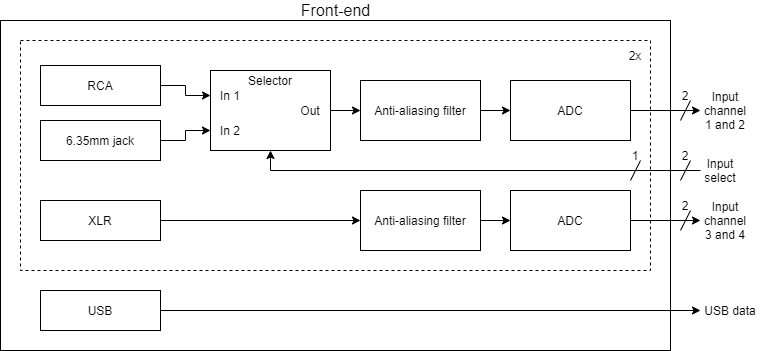

The diagram above was exported from draw.io. Its source (the exported page's mxGraphModel, read from the mxfile embedded in the PNG):
<mxGraphModel dx="1038" dy="607" grid="1" gridSize="10" guides="1" tooltips="1" connect="1" arrows="1" fold="1" page="1" pageScale="1" pageWidth="1169" pageHeight="1654" math="0" shadow="0">
  <root>
    <mxCell id="0" />
    <mxCell id="1" parent="0" />
    <mxCell id="2" value="" style="rounded=0;whiteSpace=wrap;html=1;" vertex="1" parent="1">
      <mxGeometry x="90" y="240" width="670" height="330" as="geometry" />
    </mxCell>
    <mxCell id="3" value="" style="rounded=0;whiteSpace=wrap;html=1;dashed=1;" vertex="1" parent="1">
      <mxGeometry x="110" y="260" width="630" height="230" as="geometry" />
    </mxCell>
    <mxCell id="4" value="" style="edgeStyle=orthogonalEdgeStyle;rounded=0;orthogonalLoop=1;jettySize=auto;html=1;startArrow=none;startFill=0;" edge="1" source="5" target="7" parent="1">
      <mxGeometry relative="1" as="geometry" />
    </mxCell>
    <mxCell id="5" value="Anti-aliasing filter" style="rounded=0;whiteSpace=wrap;html=1;" vertex="1" parent="1">
      <mxGeometry x="450" y="300" width="120" height="60" as="geometry" />
    </mxCell>
    <mxCell id="6" value="" style="edgeStyle=orthogonalEdgeStyle;rounded=0;orthogonalLoop=1;jettySize=auto;html=1;startArrow=none;startFill=0;entryX=0;entryY=0.5;entryDx=0;entryDy=0;" edge="1" source="7" target="15" parent="1">
      <mxGeometry relative="1" as="geometry">
        <mxPoint x="770" y="330" as="targetPoint" />
      </mxGeometry>
    </mxCell>
    <mxCell id="7" value="ADC" style="rounded=0;whiteSpace=wrap;html=1;" vertex="1" parent="1">
      <mxGeometry x="600" y="300" width="120" height="60" as="geometry" />
    </mxCell>
    <mxCell id="8" style="edgeStyle=orthogonalEdgeStyle;rounded=0;orthogonalLoop=1;jettySize=auto;html=1;exitX=1;exitY=0.5;exitDx=0;exitDy=0;entryX=0;entryY=0.5;entryDx=0;entryDy=0;startArrow=none;startFill=0;" edge="1" source="9" target="18" parent="1">
      <mxGeometry relative="1" as="geometry" />
    </mxCell>
    <mxCell id="9" value="RCA" style="rounded=0;whiteSpace=wrap;html=1;" vertex="1" parent="1">
      <mxGeometry x="130" y="285" width="120" height="40" as="geometry" />
    </mxCell>
    <mxCell id="10" style="edgeStyle=orthogonalEdgeStyle;rounded=0;orthogonalLoop=1;jettySize=auto;html=1;exitX=1;exitY=0.5;exitDx=0;exitDy=0;startArrow=none;startFill=0;entryX=0;entryY=0.5;entryDx=0;entryDy=0;" edge="1" source="11" target="14" parent="1">
      <mxGeometry relative="1" as="geometry">
        <mxPoint x="470" y="540" as="targetPoint" />
        <Array as="points">
          <mxPoint x="760" y="530" />
          <mxPoint x="760" y="530" />
        </Array>
      </mxGeometry>
    </mxCell>
    <mxCell id="11" value="USB" style="rounded=0;whiteSpace=wrap;html=1;" vertex="1" parent="1">
      <mxGeometry x="130" y="510" width="120" height="40" as="geometry" />
    </mxCell>
    <mxCell id="12" style="edgeStyle=orthogonalEdgeStyle;rounded=0;orthogonalLoop=1;jettySize=auto;html=1;exitX=1;exitY=0.5;exitDx=0;exitDy=0;entryX=0;entryY=0.5;entryDx=0;entryDy=0;" edge="1" source="13" target="19" parent="1">
      <mxGeometry relative="1" as="geometry" />
    </mxCell>
    <mxCell id="13" value="6.35mm jack" style="rounded=0;whiteSpace=wrap;html=1;" vertex="1" parent="1">
      <mxGeometry x="130" y="340" width="120" height="40" as="geometry" />
    </mxCell>
    <mxCell id="14" value="USB data" style="text;html=1;strokeColor=none;fillColor=none;align=center;verticalAlign=middle;whiteSpace=wrap;rounded=0;" vertex="1" parent="1">
      <mxGeometry x="790" y="520" width="60" height="20" as="geometry" />
    </mxCell>
    <mxCell id="15" value="Input channel 1 and 2" style="text;html=1;strokeColor=none;fillColor=none;align=center;verticalAlign=middle;whiteSpace=wrap;rounded=0;" vertex="1" parent="1">
      <mxGeometry x="790" y="310" width="50" height="40" as="geometry" />
    </mxCell>
    <mxCell id="16" style="edgeStyle=orthogonalEdgeStyle;rounded=0;orthogonalLoop=1;jettySize=auto;html=1;exitX=1;exitY=0.5;exitDx=0;exitDy=0;entryX=0;entryY=0.5;entryDx=0;entryDy=0;startArrow=none;startFill=0;" edge="1" source="17" target="5" parent="1">
      <mxGeometry relative="1" as="geometry" />
    </mxCell>
    <mxCell id="17" value="" style="rounded=0;whiteSpace=wrap;html=1;" vertex="1" parent="1">
      <mxGeometry x="300" y="290" width="120" height="80" as="geometry" />
    </mxCell>
    <mxCell id="18" value="In 1" style="text;html=1;strokeColor=none;fillColor=none;align=center;verticalAlign=middle;whiteSpace=wrap;rounded=0;" vertex="1" parent="1">
      <mxGeometry x="300" y="305" width="40" height="20" as="geometry" />
    </mxCell>
    <mxCell id="19" value="In 2" style="text;html=1;strokeColor=none;fillColor=none;align=center;verticalAlign=middle;whiteSpace=wrap;rounded=0;" vertex="1" parent="1">
      <mxGeometry x="300" y="340" width="40" height="20" as="geometry" />
    </mxCell>
    <mxCell id="20" value="Out" style="text;html=1;strokeColor=none;fillColor=none;align=center;verticalAlign=middle;whiteSpace=wrap;rounded=0;" vertex="1" parent="1">
      <mxGeometry x="380" y="320" width="40" height="20" as="geometry" />
    </mxCell>
    <mxCell id="21" value="Selector" style="text;html=1;strokeColor=none;fillColor=none;align=center;verticalAlign=middle;whiteSpace=wrap;rounded=0;" vertex="1" parent="1">
      <mxGeometry x="340" y="290" width="40" height="20" as="geometry" />
    </mxCell>
    <mxCell id="22" style="edgeStyle=orthogonalEdgeStyle;rounded=0;orthogonalLoop=1;jettySize=auto;html=1;exitX=0;exitY=0.5;exitDx=0;exitDy=0;entryX=0.5;entryY=1;entryDx=0;entryDy=0;startArrow=none;startFill=0;" edge="1" source="23" target="17" parent="1">
      <mxGeometry relative="1" as="geometry">
        <Array as="points">
          <mxPoint x="790" y="390" />
          <mxPoint x="360" y="390" />
        </Array>
      </mxGeometry>
    </mxCell>
    <mxCell id="23" value="Input select" style="text;html=1;strokeColor=none;fillColor=none;align=center;verticalAlign=middle;whiteSpace=wrap;rounded=0;" vertex="1" parent="1">
      <mxGeometry x="790" y="380" width="40" height="20" as="geometry" />
    </mxCell>
    <mxCell id="24" value="2x" style="text;html=1;strokeColor=none;fillColor=none;align=center;verticalAlign=middle;whiteSpace=wrap;rounded=0;dashed=1;" vertex="1" parent="1">
      <mxGeometry x="710" y="265" width="30" height="20" as="geometry" />
    </mxCell>
    <mxCell id="25" value="" style="endArrow=none;html=1;" edge="1" parent="1">
      <mxGeometry width="50" height="50" relative="1" as="geometry">
        <mxPoint x="770" y="340" as="sourcePoint" />
        <mxPoint x="780" y="320" as="targetPoint" />
      </mxGeometry>
    </mxCell>
    <mxCell id="26" value="" style="endArrow=none;html=1;" edge="1" parent="1">
      <mxGeometry width="50" height="50" relative="1" as="geometry">
        <mxPoint x="770" y="400" as="sourcePoint" />
        <mxPoint x="780" y="380" as="targetPoint" />
      </mxGeometry>
    </mxCell>
    <mxCell id="27" value="2" style="text;html=1;strokeColor=none;fillColor=none;align=center;verticalAlign=middle;whiteSpace=wrap;rounded=0;dashed=1;" vertex="1" parent="1">
      <mxGeometry x="770" y="370" width="10" height="10" as="geometry" />
    </mxCell>
    <mxCell id="28" value="2" style="text;html=1;strokeColor=none;fillColor=none;align=center;verticalAlign=middle;whiteSpace=wrap;rounded=0;dashed=1;" vertex="1" parent="1">
      <mxGeometry x="770" y="310" width="10" height="10" as="geometry" />
    </mxCell>
    <mxCell id="29" value="Front-end" style="text;html=1;strokeColor=none;fillColor=none;align=center;verticalAlign=middle;whiteSpace=wrap;rounded=0;dashed=1;fontSize=16;" vertex="1" parent="1">
      <mxGeometry x="382.5" y="220" width="85" height="20" as="geometry" />
    </mxCell>
    <mxCell id="30" value="" style="endArrow=none;html=1;" edge="1" parent="1">
      <mxGeometry width="50" height="50" relative="1" as="geometry">
        <mxPoint x="720" y="400" as="sourcePoint" />
        <mxPoint x="730" y="380" as="targetPoint" />
      </mxGeometry>
    </mxCell>
    <mxCell id="31" value="1" style="text;html=1;strokeColor=none;fillColor=none;align=center;verticalAlign=middle;whiteSpace=wrap;rounded=0;dashed=1;" vertex="1" parent="1">
      <mxGeometry x="720" y="370" width="10" height="10" as="geometry" />
    </mxCell>
    <mxCell id="32" style="edgeStyle=orthogonalEdgeStyle;rounded=0;orthogonalLoop=1;jettySize=auto;html=1;exitX=1;exitY=0.5;exitDx=0;exitDy=0;entryX=0;entryY=0.5;entryDx=0;entryDy=0;" edge="1" source="33" target="35" parent="1">
      <mxGeometry relative="1" as="geometry" />
    </mxCell>
    <mxCell id="33" value="XLR" style="rounded=0;whiteSpace=wrap;html=1;" vertex="1" parent="1">
      <mxGeometry x="130" y="420" width="120" height="40" as="geometry" />
    </mxCell>
    <mxCell id="34" value="" style="edgeStyle=orthogonalEdgeStyle;rounded=0;orthogonalLoop=1;jettySize=auto;html=1;" edge="1" source="35" target="37" parent="1">
      <mxGeometry relative="1" as="geometry" />
    </mxCell>
    <mxCell id="35" value="Anti-aliasing filter" style="rounded=0;whiteSpace=wrap;html=1;" vertex="1" parent="1">
      <mxGeometry x="450" y="410" width="120" height="60" as="geometry" />
    </mxCell>
    <mxCell id="36" style="edgeStyle=orthogonalEdgeStyle;rounded=0;orthogonalLoop=1;jettySize=auto;html=1;exitX=1;exitY=0.5;exitDx=0;exitDy=0;entryX=0;entryY=0.5;entryDx=0;entryDy=0;" edge="1" source="37" target="38" parent="1">
      <mxGeometry relative="1" as="geometry" />
    </mxCell>
    <mxCell id="37" value="ADC" style="rounded=0;whiteSpace=wrap;html=1;" vertex="1" parent="1">
      <mxGeometry x="600" y="410" width="120" height="60" as="geometry" />
    </mxCell>
    <mxCell id="38" value="Input channel 3 and 4" style="text;html=1;strokeColor=none;fillColor=none;align=center;verticalAlign=middle;whiteSpace=wrap;rounded=0;" vertex="1" parent="1">
      <mxGeometry x="790" y="420" width="50" height="40" as="geometry" />
    </mxCell>
    <mxCell id="39" value="" style="endArrow=none;html=1;" edge="1" parent="1">
      <mxGeometry width="50" height="50" relative="1" as="geometry">
        <mxPoint x="770" y="450" as="sourcePoint" />
        <mxPoint x="780" y="430" as="targetPoint" />
      </mxGeometry>
    </mxCell>
    <mxCell id="40" value="2" style="text;html=1;strokeColor=none;fillColor=none;align=center;verticalAlign=middle;whiteSpace=wrap;rounded=0;dashed=1;" vertex="1" parent="1">
      <mxGeometry x="770" y="420" width="10" height="10" as="geometry" />
    </mxCell>
  </root>
</mxGraphModel>